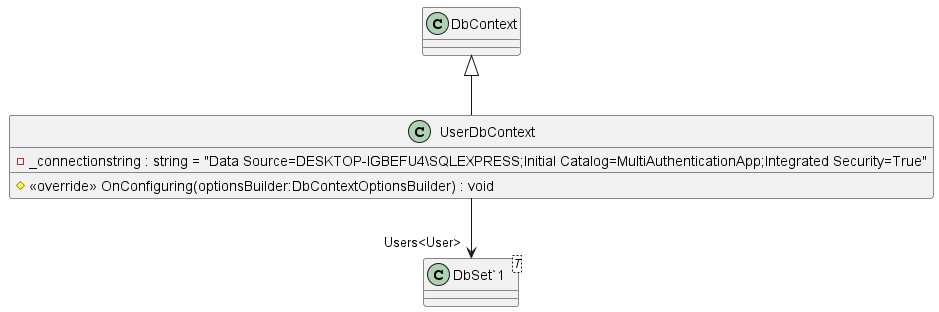

The diagram above was rendered by PlantUML. Its source (embedded in the PNG):
@startuml
class UserDbContext {
    - _connectionstring : string = "Data Source=DESKTOP-IGBEFU4\\SQLEXPRESS;Initial Catalog=MultiAuthenticationApp;Integrated Security=True"
    # <<override>> OnConfiguring(optionsBuilder:DbContextOptionsBuilder) : void
}
class "DbSet`1"<T> {
}
DbContext <|-- UserDbContext
UserDbContext --> "Users<User>" "DbSet`1"
@enduml